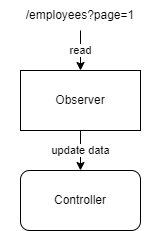

The diagram above was exported from draw.io. Its source (the exported page's mxGraphModel, read from the mxfile embedded in the PNG):
<mxGraphModel dx="1422" dy="737" grid="1" gridSize="10" guides="1" tooltips="1" connect="1" arrows="1" fold="1" page="1" pageScale="1" pageWidth="850" pageHeight="1100" math="0" shadow="0">
  <root>
    <mxCell id="0" />
    <mxCell id="1" parent="0" />
    <mxCell id="zMnTKyv7j27HknCtXUxp-1" value="Observer" style="rounded=0;whiteSpace=wrap;html=1;" parent="1" vertex="1">
      <mxGeometry x="220" y="200" width="120" height="60" as="geometry" />
    </mxCell>
    <mxCell id="zMnTKyv7j27HknCtXUxp-2" value="/employees?page=1" style="text;html=1;strokeColor=none;fillColor=none;align=center;verticalAlign=middle;whiteSpace=wrap;rounded=0;" parent="1" vertex="1">
      <mxGeometry x="200" y="130" width="160" height="30" as="geometry" />
    </mxCell>
    <mxCell id="zMnTKyv7j27HknCtXUxp-3" value="Controller" style="rounded=1;whiteSpace=wrap;html=1;" parent="1" vertex="1">
      <mxGeometry x="220" y="300" width="120" height="60" as="geometry" />
    </mxCell>
    <mxCell id="zMnTKyv7j27HknCtXUxp-4" value="read" style="endArrow=classic;html=1;rounded=0;edgeStyle=orthogonalEdgeStyle;" parent="1" source="zMnTKyv7j27HknCtXUxp-2" target="zMnTKyv7j27HknCtXUxp-1" edge="1">
      <mxGeometry width="50" height="50" relative="1" as="geometry">
        <mxPoint x="160" y="420" as="sourcePoint" />
        <mxPoint x="210" y="370" as="targetPoint" />
        <Array as="points">
          <mxPoint x="280" y="130" />
          <mxPoint x="280" y="130" />
        </Array>
      </mxGeometry>
    </mxCell>
    <mxCell id="zMnTKyv7j27HknCtXUxp-5" value="update data" style="endArrow=classic;html=1;rounded=0;edgeStyle=orthogonalEdgeStyle;" parent="1" source="zMnTKyv7j27HknCtXUxp-1" target="zMnTKyv7j27HknCtXUxp-3" edge="1">
      <mxGeometry width="50" height="50" relative="1" as="geometry">
        <mxPoint x="160" y="420" as="sourcePoint" />
        <mxPoint x="210" y="370" as="targetPoint" />
        <Array as="points">
          <mxPoint x="280" y="350" />
        </Array>
      </mxGeometry>
    </mxCell>
  </root>
</mxGraphModel>